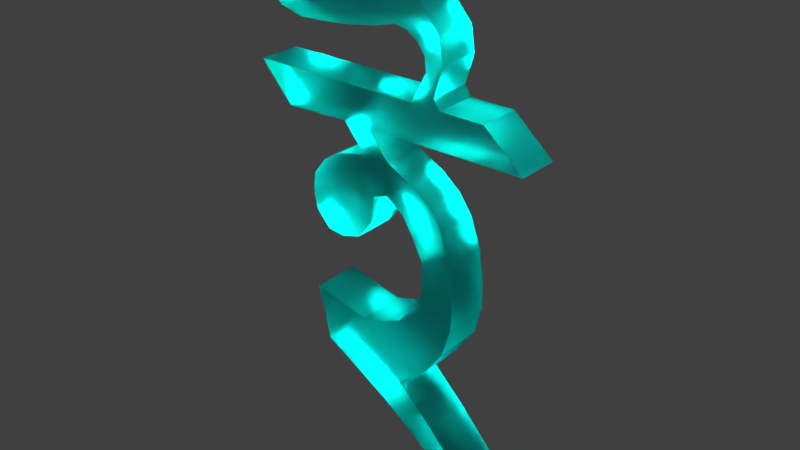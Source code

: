 # Source: 3.blend  (saved by Blender 2.79.0; exported with 4.5.12 LTS)
import bpy
from mathutils import Matrix  # noqa: F401  (used for matrix-valued properties, if any)

bpy.ops.wm.read_factory_settings(use_empty=True)
scene = bpy.context.scene
scene.name = 'Scene'

# ---- collections
col_collection_1 = bpy.data.collections.new('Collection 1'); scene.collection.children.link(col_collection_1)

# ---- materials (node trees are filled in below, after node groups)
mat_material = bpy.data.materials.new('Material')
mat_material.alpha_threshold = 0.0
mat_material.diffuse_color = (0.8, 0.5134, 0.3953, 1.0)
mat_material.specular_color = (1.0, 0.6242, 0.3319)
mat_material.roughness = 0.5
mat_material.specular_intensity = 0.5957

# ---- material node trees
mat_material.use_nodes = True; mat_material.node_tree.nodes.clear()
_N = mat_material.node_tree.nodes; _L = mat_material.node_tree.links
n0 = _N.new('ShaderNodeOutputMaterial'); n0.name = 'Material Output'; n0.location = (300, 300)
n1 = _N.new('ShaderNodeBsdfGlass'); n1.name = 'Glass BSDF'; n1.location = (10, 300)
n1.inputs[0].default_value = (0.06834, 0.8, 0.7771, 1.0)
n1.inputs[1].default_value = 0.4248
n1.inputs[2].default_value = 1.45
_L.new(n1.outputs[0], n0.inputs[0])
n0.is_active_output = True

# ---- world
world_world = bpy.data.worlds.new('World'); scene.world = world_world
world_world.color = (0.05088, 0.05088, 0.05088)
world_world.use_sun_shadow = False
world_world.sun_shadow_jitter_overblur = 0.0
world_world.cycles.sampling_method = 'MANUAL'

# ---- lights
light_lamp = bpy.data.lights.new('Lamp', 'SPOT')
light_lamp.transmission_factor = 0.0
light_lamp.cutoff_distance = 30.0
light_lamp.energy = 1e+05
light_lamp.shadow_buffer_clip_start = 1.001
light_lamp.shadow_soft_size = 0.1
light_lamp.shadow_maximum_resolution = 0.006
light_lamp.use_absolute_resolution = True
light_lamp.spot_size = 1.309

# ---- meshes
me_cube_001 = bpy.data.meshes.new('Cube.001')
me_cube_001.from_pydata([(-1.144, -0.7435, -0.1946), (-1.119, -0.5103, 0.424), (-1.161, 0.185, -1.244), (-1.151, 0.3934, 0.2558), (0.2666, -0.7435, -0.1946), (0.2669, -0.485, 0.424), (0.2497, 0.185, -1.244), (0.2355, 0.4538, 0.2558), (-1.045, -0.885, 1.806), (-1.064, 0.03848, 2.158), (0.1648, 0.03848, 2.158), (0.1835, -0.885, 1.806), (-1.073, -1.21, 2.269), (-1.044, -0.8733, 3.152), (0.1848, -0.8733, 3.152), (0.1557, -1.21, 2.269), (-1.094, -1.703, 2.612), (-1.054, -1.653, 3.557), (0.1747, -1.653, 3.557), (0.1352, -1.703, 2.612), (-1.054, -2.103, 2.493), (-1.042, -3.237, 3.383), (0.1871, -3.237, 3.383), (0.1747, -2.103, 2.493), (-1.032, -2.197, 1.73), (-1.054, -4.11, 2.592), (0.1747, -4.11, 2.592), (0.1966, -2.197, 1.73), (-1.02, -3.182, 1.046), (-1.047, -4.083, 1.589), (0.1822, -4.083, 1.589), (0.2085, -3.182, 1.046), (-1.145, -1.179, -2.678), (-1.163, -1.695, -0.9905), (0.2657, -1.179, -2.678), (0.2477, -1.695, -0.9905), (-1.132, -3.111, -2.597), (-1.156, -2.43, -1.175), (0.2787, -3.111, -2.597), (0.2548, -2.43, -1.175), (-1.137, -3.678, -2.277), (-1.145, -4.051, -0.7647), (0.274, -3.678, -2.277), (0.2657, -4.051, -0.7647), (-1.141, -0.1158, 0.2558), (-1.145, -0.3324, -1.012), (0.1747, -0.9769, 2.864), (-1.054, -0.406, 1.621), (-1.208, 1.264, -6.073), (0.2031, 1.264, -6.073), (-1.054, -0.9769, 2.444), (0.2462, -0.05551, 0.2558), (-1.198, 1.979, -6.224), (0.2127, 1.979, -6.224), (0.1747, -0.406, 1.621), (0.2657, -0.3324, -1.012), (-1.054, -1.745, 2.945), (0.1747, -1.745, 3.365), (-1.054, -2.45, 3.046), (0.1747, -2.45, 3.046), (-1.039, -3.247, 2.139), (0.1902, -3.247, 2.139), (-1.066, -3.689, 1.085), (0.1629, -3.689, 1.085), (-1.145, -1.259, -1.882), (0.2657, -1.259, -1.882), (-1.145, -2.569, -1.954), (0.2657, -2.569, -1.954), (-1.145, -3.824, -1.541), (0.2657, -3.824, -1.541), (0.2657, -0.1672, -3.691), (0.262, -1.697, -3.494), (-1.149, -1.697, -3.494), (-1.145, -0.1672, -3.691), (0.2637, 0.915, -4.915), (-1.177, -0.08494, -4.759), (0.2339, -0.08494, -4.759), (-1.147, 0.915, -4.915), (-1.153, -1.215, -0.7645), (0.2574, -1.215, -0.7645), (0.2547, -0.3544, -2.011), (-1.156, -0.3544, -2.011), (0.2657, -0.7415, -1.396), (-1.145, -0.7415, -1.396), (0.1747, -2.414, 3.566), (0.1619, -1.973, 2.532), (-1.067, -1.973, 2.532), (-1.054, -2.414, 3.566), (-1.054, -2.221, 3.013), (0.1747, -2.221, 3.013), (-1.054, -2.27, 4.261), (0.1747, -2.27, 4.299), (-1.054, -3.031, 4.27), (0.1747, -3.031, 4.307), (-1.054, -2.255, 5.305), (0.1747, -2.255, 5.305), (-1.054, -3.016, 5.314), (0.1747, -3.016, 5.314), (-1.054, 2.267, 4.258), (0.1747, 2.267, 4.258), (-1.054, 1.149, 5.253), (0.1747, 1.149, 5.253), (-1.054, -4.879, 4.256), (0.1747, -4.879, 4.256), (-1.054, -5.828, 5.336), (0.1747, -5.828, 5.336), (-1.054, -0.08898, 5.272), (-1.054, 0.6169, 4.259), (0.1747, -0.08898, 5.272), (0.1747, 0.6169, 4.273), (-1.054, -0.483, 4.26), (-1.054, -0.914, 5.285), (0.1747, -0.914, 5.285), (0.1747, -0.483, 4.282), (-1.079, -0.5541, 6.482), (-1.027, -0.0008023, 6.388), (0.1501, -0.5541, 6.482), (0.2018, -0.0008023, 6.388), (-1.054, -1.072, 7.025), (-1.054, -0.725, 7.774), (0.1747, -1.072, 7.025), (0.1747, -0.725, 7.774), (-1.067, -1.443, 7.079), (-1.054, -1.431, 8.07), (0.1613, -1.443, 7.079), (0.1747, -1.431, 8.07), (-1.088, -1.998, 6.924), (-1.054, -2.15, 8.08), (0.1412, -1.998, 6.924), (0.1747, -2.15, 8.08), (-1.088, -2.965, 6.772), (-1.045, -3.047, 7.907), (0.1411, -2.965, 6.772), (0.1835, -3.047, 7.907), (-1.061, -3.785, 6.719), (-1.022, -3.901, 7.643), (0.1678, -3.785, 6.719), (0.2071, -3.901, 7.643), (-1.049, -5.031, 6.89), (-1.054, -4.441, 7.479), (0.1799, -5.031, 6.89), (0.1747, -4.441, 7.479), (-1.06, -5.537, 7.32), (-1.054, -4.849, 7.548), (0.169, -5.537, 7.32), (0.1747, -4.849, 7.548), (-1.059, -5.807, 8.226), (-1.054, -5.243, 7.823), (0.1695, -5.807, 8.226), (0.1747, -5.243, 7.823), (-1.062, -5.694, 9.315), (-1.054, -5.5, 8.406), (0.1663, -5.694, 9.315), (0.1747, -5.5, 8.406), (-1.045, -0.2528, 5.547), (0.1841, -0.2528, 5.547), (0.1554, -0.5129, 6.104), (-1.073, -0.5129, 6.104), (0.1804, -0.1343, 7.078), (0.181, -0.7539, 6.795), (-1.048, -0.1343, 7.078), (-1.048, -0.7539, 6.795), (0.1737, -4.368, 6.698), (-1.055, -4.368, 6.698), (0.2103, -4.154, 7.566), (-1.018, -4.154, 7.566), (0.199, -3.724, 3.087), (0.1856, -2.15, 2.112), (-1.043, -2.15, 2.112), (-1.03, -3.724, 3.087), (-1.046, -2.849, 2.592), (0.1824, -2.849, 2.592), (-1.112, 0.307, 1.265), (0.2002, 0.3389, 1.265), (0.2323, -0.5132, 1.173), (-1.08, -0.5266, 1.173), (-1.1, -0.2524, 0.8982), (0.2126, -0.2204, 0.8982), (0.1472, -0.3756, 2.714), (0.1705, -1.037, 2.022), (-1.058, -1.037, 2.022), (-1.082, -0.3756, 2.714), (-1.054, -0.6724, 2.005), (0.1747, -0.6724, 2.201), (0.1943, -2.621, 1.202), (-1.034, -2.621, 1.202), (-1.066, -4.174, 2.16), (0.1631, -4.174, 2.16), (-1.054, -3.499, 1.539), (0.1746, -3.499, 1.539), (-1.147, -0.6084, 0.1031), (-1.157, 0.3816, -0.4339), (0.2407, 0.4142, -0.4339), (0.2502, -0.5947, 0.1031), (0.2552, -0.1828, -0.3272), (-1.143, -0.2154, -0.3272)], [], [(195, 44, 3, 191), (191, 3, 7, 192), (194, 51, 5, 193), (193, 5, 1, 190), (79, 78, 33, 35), (173, 172, 9, 10), (183, 178, 14, 46), (177, 173, 10, 54), (176, 175, 8, 47), (175, 174, 11, 8), (12, 15, 19, 16), (182, 180, 12, 50), (180, 179, 15, 12), (178, 181, 13, 14), (89, 84, 22, 59), (14, 13, 17, 18), (46, 14, 18, 57), (50, 12, 16, 56), (171, 166, 26, 61), (88, 86, 20, 58), (86, 85, 23, 20), (84, 87, 21, 22), (185, 184, 31, 28), (170, 168, 24, 60), (168, 167, 27, 24), (166, 169, 25, 26), (63, 62, 28, 31), (187, 186, 29, 30), (189, 187, 30, 63), (188, 185, 28, 62), (64, 32, 36, 66), (81, 80, 34, 32), (83, 81, 32, 64), (82, 79, 35, 65), (39, 37, 41, 43), (35, 33, 37, 39), (40, 42, 69, 68), (65, 35, 39, 67), (68, 69, 43, 41), (36, 38, 42, 40), (67, 39, 43, 69), (66, 36, 40, 68), (52, 53, 49, 48), (75, 77, 52, 48), (38, 67, 69, 42), (34, 65, 67, 38), (74, 76, 49, 53), (77, 74, 53, 52), (76, 75, 48, 49), (37, 66, 68, 41), (80, 82, 65, 34), (78, 83, 64, 33), (33, 64, 66, 37), (186, 188, 62, 29), (184, 189, 63, 31), (30, 29, 62, 63), (169, 170, 60, 25), (87, 88, 58, 21), (167, 171, 61, 27), (13, 50, 56, 17), (15, 46, 57, 19), (85, 89, 59, 23), (181, 182, 50, 13), (172, 176, 47, 9), (174, 177, 54, 11), (179, 183, 46, 15), (192, 7, 51, 194), (190, 1, 44, 195), (38, 36, 72, 71), (32, 34, 70, 73), (34, 38, 71, 70), (36, 32, 73, 72), (71, 72, 75, 76), (73, 70, 74, 77), (70, 71, 76, 74), (72, 73, 77, 75), (0, 45, 83, 78), (6, 55, 82, 80), (55, 4, 79, 82), (45, 2, 81, 83), (2, 6, 80, 81), (4, 0, 78, 79), (19, 57, 89, 85), (17, 56, 88, 87), (17, 87, 92, 90), (16, 19, 85, 86), (56, 16, 86, 88), (57, 18, 84, 89), (92, 93, 103, 102), (84, 18, 91, 93), (18, 17, 90, 91), (87, 84, 93, 92), (95, 94, 96, 97), (90, 92, 96, 94), (93, 91, 95, 97), (107, 106, 100, 98), (99, 98, 100, 101), (106, 108, 101, 100), (108, 109, 99, 101), (109, 107, 98, 99), (102, 103, 105, 104), (93, 97, 105, 103), (96, 92, 102, 104), (97, 96, 104, 105), (113, 110, 107, 109), (112, 113, 109, 108), (155, 154, 115, 117), (110, 111, 106, 107), (90, 94, 111, 110), (94, 95, 112, 111), (95, 91, 113, 112), (91, 90, 110, 113), (159, 158, 121, 120), (156, 155, 117, 116), (157, 156, 116, 114), (154, 157, 114, 115), (121, 119, 123, 125), (158, 160, 119, 121), (160, 161, 118, 119), (161, 159, 120, 118), (122, 124, 128, 126), (119, 118, 122, 123), (118, 120, 124, 122), (120, 121, 125, 124), (129, 127, 131, 133), (124, 125, 129, 128), (125, 123, 127, 129), (123, 122, 126, 127), (133, 131, 135, 137), (127, 126, 130, 131), (126, 128, 132, 130), (128, 129, 133, 132), (163, 162, 140, 138), (131, 130, 134, 135), (130, 132, 136, 134), (132, 133, 137, 136), (141, 139, 143, 145), (162, 164, 141, 140), (164, 165, 139, 141), (165, 163, 138, 139), (143, 142, 146, 147), (139, 138, 142, 143), (138, 140, 144, 142), (140, 141, 145, 144), (146, 148, 152, 150), (142, 144, 148, 146), (144, 145, 149, 148), (145, 143, 147, 149), (150, 152, 153, 151), (148, 149, 153, 152), (149, 147, 151, 153), (147, 146, 150, 151), (106, 111, 157, 154), (111, 112, 156, 157), (112, 108, 155, 156), (108, 106, 154, 155), (114, 116, 159, 161), (115, 114, 161, 160), (117, 115, 160, 158), (116, 117, 158, 159), (135, 134, 163, 165), (137, 135, 165, 164), (136, 137, 164, 162), (134, 136, 162, 163), (23, 59, 171, 167), (21, 58, 170, 169), (22, 21, 169, 166), (20, 23, 167, 168), (58, 20, 168, 170), (59, 22, 166, 171), (5, 51, 177, 174), (3, 44, 176, 172), (1, 5, 174, 175), (44, 1, 175, 176), (51, 7, 173, 177), (7, 3, 172, 173), (11, 54, 183, 179), (9, 47, 182, 181), (10, 9, 181, 178), (8, 11, 179, 180), (47, 8, 180, 182), (54, 10, 178, 183), (27, 61, 189, 184), (25, 60, 188, 186), (60, 24, 185, 188), (61, 26, 187, 189), (26, 25, 186, 187), (24, 27, 184, 185), (0, 190, 195, 45), (6, 192, 194, 55), (4, 193, 190, 0), (55, 194, 193, 4), (2, 191, 192, 6), (45, 195, 191, 2)])
me_cube_001.materials.append(mat_material)
me_cube_001.use_remesh_preserve_volume = False
me_cube_001.use_remesh_preserve_attributes = False
me_cube_001.use_mirror_vertex_groups = False
me_cube_001.update()

# ---- objects
ob_cube = bpy.data.objects.new('Cube', me_cube_001)
ob_lamp = bpy.data.objects.new('Lamp', light_lamp)

# ---- transforms, parenting, visibility, modifiers, constraints
ob_cube.location = (0.907, -0.5154, -0.7638)
ob_cube.rotation_euler = (0.0, -0.0, -1.561)
ob_cube.lineart.crease_threshold = 0.0
ob_lamp.location = (5.364, -7.721, 10.69)
ob_lamp.rotation_euler = (-0.2645, -0.7365, 2.724)
ob_lamp.lock_rotations_4d = False
ob_lamp.empty_display_type = 'ARROWS'
ob_lamp.color = (0.0, 0.0, 0.0, 0.0)
ob_lamp.lineart.crease_threshold = 0.0

# ---- collection membership
col_collection_1.objects.link(ob_cube)
col_collection_1.objects.link(ob_lamp)

# ---- scene / render settings (as saved in the file)
scene.frame_start = 1; scene.frame_end = 250; scene.frame_set(1)
scene.render.engine = 'CYCLES'
scene.render.resolution_percentage = 50
scene.render.dither_intensity = 0.0
scene.cycles.use_denoising = False
scene.cycles.samples = 128
scene.cycles.sampling_pattern = 'TABULATED_SOBOL'
scene.cycles.use_adaptive_sampling = False
scene.cycles.use_light_tree = False
scene.cycles.blur_glossy = 0.0
scene.cycles.sample_clamp_indirect = 0.0
scene.view_settings.view_transform = 'Standard'
bpy.context.view_layer.update()

# ---- added for rendering (the .blend has no active camera): camera
cam_auto = bpy.data.cameras.new('AutoCamera')
cam_auto.lens = 50.0
cam_auto.sensor_width = 36.0
cam_auto.clip_end = 1000.0
ob_auto_camera = bpy.data.objects.new('AutoCamera', cam_auto)
scene.collection.objects.link(ob_auto_camera)
ob_auto_camera.location = (15.4041, -19.6073, 13.8074)
ob_auto_camera.rotation_euler = (1.09748, -7.21219e-08, 0.694738)
scene.camera = ob_auto_camera
bpy.context.view_layer.update()
